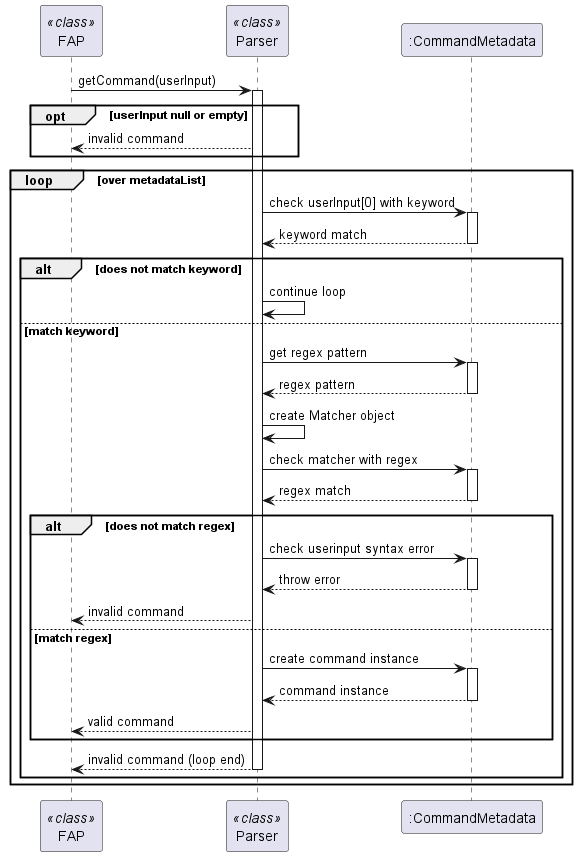

The diagram above was rendered by PlantUML. Its source (embedded in the PNG):
@startuml
participant FAP as FAP <<class>>
participant Parser as Parser <<class>>
participant CommandMetadata as ":CommandMetadata"

FAP -> Parser: getCommand(userInput)
activate Parser

opt userInput null or empty
    Parser --> FAP: invalid command
end

loop over metadataList
    Parser -> CommandMetadata: check userInput[0] with keyword
    activate CommandMetadata
    CommandMetadata --> Parser: keyword match
    deactivate CommandMetadata
    alt does not match keyword
        Parser -> Parser: continue loop
    else match keyword
        Parser -> CommandMetadata: get regex pattern
        activate CommandMetadata
        CommandMetadata --> Parser: regex pattern
        deactivate CommandMetadata

        Parser -> Parser: create Matcher object
        Parser -> CommandMetadata: check matcher with regex
        activate CommandMetadata
        CommandMetadata --> Parser: regex match
        deactivate CommandMetadata

        alt does not match regex
            Parser -> CommandMetadata: check userinput syntax error
            activate CommandMetadata
            CommandMetadata --> Parser: throw error
            deactivate CommandMetadata
            Parser --> FAP: invalid command
        else match regex
            Parser -> CommandMetadata: create command instance
            activate CommandMetadata
            CommandMetadata --> Parser: command instance
            deactivate CommandMetadata
            Parser --> FAP: valid command
        end

        Parser --> FAP: invalid command (loop end)
        deactivate Parser
    end
end
@enduml